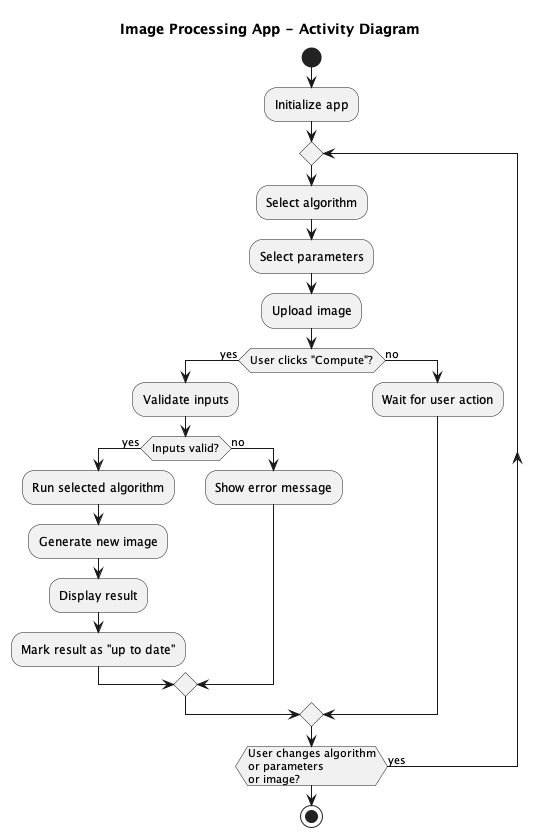

The diagram above was rendered by PlantUML. Its source (embedded in the PNG):
@startuml image_manipulation_file
title Image Processing App - Activity Diagram

start

:Initialize app;

repeat
  :Select algorithm;
  :Select parameters;
  :Upload image;

  if (User clicks "Compute"?) then (yes)
    :Validate inputs;
    if (Inputs valid?) then (yes)
      :Run selected algorithm;
      :Generate new image;
      :Display result;
      :Mark result as "up to date";
    else (no)
      :Show error message;
    endif
  else (no)
    :Wait for user action;
  endif

repeat while (User changes algorithm\nor parameters\nor image?) is (yes)

stop
@enduml